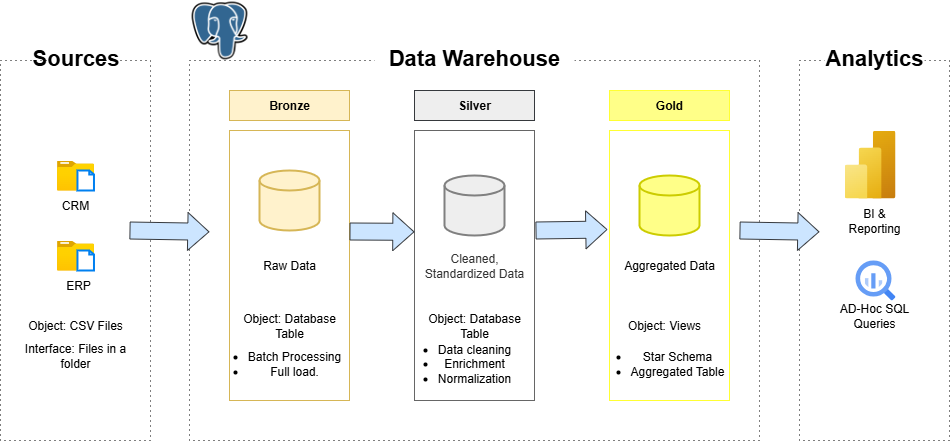

The diagram above was exported from draw.io. Its source (the exported page's mxGraphModel, read from the mxfile embedded in the PNG):
<mxGraphModel dx="1042" dy="658" grid="1" gridSize="10" guides="1" tooltips="1" connect="1" arrows="1" fold="1" page="1" pageScale="1" pageWidth="850" pageHeight="1100" math="0" shadow="0">
  <root>
    <mxCell id="0" />
    <mxCell id="1" parent="0" />
    <mxCell id="QZuZd4ipJLZTK8YE_DyE-2" value="" style="rounded=0;whiteSpace=wrap;html=1;fillColor=none;dashed=1;dashPattern=1 4;" vertex="1" parent="1">
      <mxGeometry x="31" y="180" width="150" height="380" as="geometry" />
    </mxCell>
    <mxCell id="QZuZd4ipJLZTK8YE_DyE-3" value="&lt;font style=&quot;font-size: 22px;&quot;&gt;Sources&lt;/font&gt;" style="text;html=1;align=center;verticalAlign=middle;whiteSpace=wrap;rounded=0;fillColor=default;fontStyle=1" vertex="1" parent="1">
      <mxGeometry x="78.5" y="163" width="55" height="30" as="geometry" />
    </mxCell>
    <mxCell id="QZuZd4ipJLZTK8YE_DyE-4" value="" style="rounded=0;whiteSpace=wrap;html=1;fillColor=none;dashed=1;dashPattern=1 4;" vertex="1" parent="1">
      <mxGeometry x="220" y="180" width="570" height="380" as="geometry" />
    </mxCell>
    <mxCell id="QZuZd4ipJLZTK8YE_DyE-7" value="&lt;font style=&quot;font-size: 22px;&quot;&gt;Data Warehouse&lt;/font&gt;" style="text;html=1;align=center;verticalAlign=middle;whiteSpace=wrap;rounded=0;fillColor=default;fontStyle=1" vertex="1" parent="1">
      <mxGeometry x="405" y="163" width="200" height="30" as="geometry" />
    </mxCell>
    <mxCell id="QZuZd4ipJLZTK8YE_DyE-8" value="" style="rounded=0;whiteSpace=wrap;html=1;fillColor=none;dashed=1;dashPattern=1 4;" vertex="1" parent="1">
      <mxGeometry x="830" y="180" width="150" height="380" as="geometry" />
    </mxCell>
    <mxCell id="QZuZd4ipJLZTK8YE_DyE-9" value="&lt;span style=&quot;font-size: 22px;&quot;&gt;Analytics&lt;/span&gt;" style="text;html=1;align=center;verticalAlign=middle;whiteSpace=wrap;rounded=0;fillColor=default;fontStyle=1" vertex="1" parent="1">
      <mxGeometry x="855" y="168" width="100" height="20" as="geometry" />
    </mxCell>
    <mxCell id="QZuZd4ipJLZTK8YE_DyE-10" value="&lt;b&gt;Bronze&lt;/b&gt;" style="rounded=0;whiteSpace=wrap;html=1;fillColor=#fff2cc;strokeColor=#d6b656;" vertex="1" parent="1">
      <mxGeometry x="260" y="210" width="120" height="30" as="geometry" />
    </mxCell>
    <mxCell id="QZuZd4ipJLZTK8YE_DyE-11" value="Raw Data" style="rounded=0;whiteSpace=wrap;html=1;fillColor=none;strokeColor=#d6b656;" vertex="1" parent="1">
      <mxGeometry x="260" y="250" width="120" height="270" as="geometry" />
    </mxCell>
    <mxCell id="QZuZd4ipJLZTK8YE_DyE-12" value="&lt;b&gt;Silver&lt;/b&gt;" style="rounded=0;whiteSpace=wrap;html=1;fillColor=#eeeeee;strokeColor=#36393d;" vertex="1" parent="1">
      <mxGeometry x="445" y="210" width="120" height="30" as="geometry" />
    </mxCell>
    <mxCell id="QZuZd4ipJLZTK8YE_DyE-13" value="Cleaned, Standardized Data" style="rounded=0;whiteSpace=wrap;html=1;fillColor=none;strokeColor=#666666;fontColor=#333333;" vertex="1" parent="1">
      <mxGeometry x="445" y="250" width="120" height="270" as="geometry" />
    </mxCell>
    <mxCell id="QZuZd4ipJLZTK8YE_DyE-14" value="&lt;font style=&quot;color: rgb(0, 0, 0);&quot;&gt;&lt;b&gt;Gold&lt;/b&gt;&lt;/font&gt;" style="rounded=0;whiteSpace=wrap;html=1;fillColor=#ffff88;strokeColor=#FFFF33;" vertex="1" parent="1">
      <mxGeometry x="640" y="210" width="120" height="30" as="geometry" />
    </mxCell>
    <mxCell id="QZuZd4ipJLZTK8YE_DyE-15" value="Aggregated Data" style="rounded=0;whiteSpace=wrap;html=1;fillColor=none;strokeColor=#FFFF33;" vertex="1" parent="1">
      <mxGeometry x="640" y="250" width="120" height="270" as="geometry" />
    </mxCell>
    <mxCell id="QZuZd4ipJLZTK8YE_DyE-16" value="" style="image;aspect=fixed;html=1;points=[];align=center;fontSize=12;image=img/lib/azure2/general/Folder_Blank.svg;" vertex="1" parent="1">
      <mxGeometry x="87.52" y="280" width="36.96" height="30" as="geometry" />
    </mxCell>
    <mxCell id="QZuZd4ipJLZTK8YE_DyE-17" value="" style="image;aspect=fixed;html=1;points=[];align=center;fontSize=12;image=img/lib/azure2/general/Folder_Blank.svg;" vertex="1" parent="1">
      <mxGeometry x="87.52" y="360" width="36.96" height="30" as="geometry" />
    </mxCell>
    <mxCell id="QZuZd4ipJLZTK8YE_DyE-19" value="" style="html=1;verticalLabelPosition=bottom;align=center;labelBackgroundColor=#ffffff;verticalAlign=top;strokeWidth=2;strokeColor=#0080F0;shadow=0;dashed=0;shape=mxgraph.ios7.icons.document;" vertex="1" parent="1">
      <mxGeometry x="107.96000000000001" y="290" width="16.52" height="20" as="geometry" />
    </mxCell>
    <mxCell id="QZuZd4ipJLZTK8YE_DyE-20" value="" style="html=1;verticalLabelPosition=bottom;align=center;labelBackgroundColor=#ffffff;verticalAlign=top;strokeWidth=2;strokeColor=#0080F0;shadow=0;dashed=0;shape=mxgraph.ios7.icons.document;" vertex="1" parent="1">
      <mxGeometry x="107.96000000000001" y="370" width="16.52" height="20" as="geometry" />
    </mxCell>
    <mxCell id="QZuZd4ipJLZTK8YE_DyE-21" value="Object: CSV Files" style="text;html=1;align=center;verticalAlign=middle;whiteSpace=wrap;rounded=0;" vertex="1" parent="1">
      <mxGeometry x="53.24" y="430" width="105.52" height="30" as="geometry" />
    </mxCell>
    <mxCell id="QZuZd4ipJLZTK8YE_DyE-22" value="Interface: Files in a folder" style="text;html=1;align=center;verticalAlign=middle;whiteSpace=wrap;rounded=0;" vertex="1" parent="1">
      <mxGeometry x="53.24" y="460" width="105.52" height="30" as="geometry" />
    </mxCell>
    <mxCell id="QZuZd4ipJLZTK8YE_DyE-23" value="CRM" style="text;html=1;align=center;verticalAlign=middle;whiteSpace=wrap;rounded=0;" vertex="1" parent="1">
      <mxGeometry x="76" y="310" width="60" height="30" as="geometry" />
    </mxCell>
    <mxCell id="QZuZd4ipJLZTK8YE_DyE-24" value="ERP" style="text;html=1;align=center;verticalAlign=middle;whiteSpace=wrap;rounded=0;" vertex="1" parent="1">
      <mxGeometry x="78.5" y="390" width="60" height="30" as="geometry" />
    </mxCell>
    <mxCell id="QZuZd4ipJLZTK8YE_DyE-25" value="" style="strokeWidth=2;html=1;shape=mxgraph.flowchart.database;whiteSpace=wrap;fillColor=#fff2cc;strokeColor=#d6b656;" vertex="1" parent="1">
      <mxGeometry x="290" y="290" width="60" height="60" as="geometry" />
    </mxCell>
    <mxCell id="QZuZd4ipJLZTK8YE_DyE-26" value="" style="strokeWidth=2;html=1;shape=mxgraph.flowchart.database;whiteSpace=wrap;fillColor=#eeeeee;strokeColor=#808080;" vertex="1" parent="1">
      <mxGeometry x="475" y="295" width="60" height="60" as="geometry" />
    </mxCell>
    <mxCell id="QZuZd4ipJLZTK8YE_DyE-27" value="" style="strokeWidth=2;html=1;shape=mxgraph.flowchart.database;whiteSpace=wrap;fillColor=#ffff88;strokeColor=#CCCC00;" vertex="1" parent="1">
      <mxGeometry x="670" y="295" width="60" height="60" as="geometry" />
    </mxCell>
    <mxCell id="QZuZd4ipJLZTK8YE_DyE-28" value="" style="shape=flexArrow;endArrow=classic;html=1;rounded=0;width=17;endSize=6.74;entryX=0.023;entryY=0.41;entryDx=0;entryDy=0;entryPerimeter=0;exitX=1.012;exitY=0.472;exitDx=0;exitDy=0;exitPerimeter=0;fillColor=#cce5ff;strokeColor=#36393d;" edge="1" parent="1">
      <mxGeometry width="50" height="50" relative="1" as="geometry">
        <mxPoint x="159.99999999999994" y="350" as="sourcePoint" />
        <mxPoint x="239.95999999999998" y="351.34000000000003" as="targetPoint" />
      </mxGeometry>
    </mxCell>
    <mxCell id="QZuZd4ipJLZTK8YE_DyE-29" value="" style="shape=flexArrow;endArrow=classic;html=1;rounded=0;width=17;endSize=6.74;entryX=0.023;entryY=0.41;entryDx=0;entryDy=0;entryPerimeter=0;exitX=1.012;exitY=0.472;exitDx=0;exitDy=0;exitPerimeter=0;fillColor=#cce5ff;strokeColor=#36393d;" edge="1" parent="1">
      <mxGeometry width="50" height="50" relative="1" as="geometry">
        <mxPoint x="770" y="350" as="sourcePoint" />
        <mxPoint x="849.96" y="351.34000000000003" as="targetPoint" />
      </mxGeometry>
    </mxCell>
    <mxCell id="QZuZd4ipJLZTK8YE_DyE-31" value="" style="shape=flexArrow;endArrow=classic;html=1;rounded=0;width=17;endSize=6.74;entryX=0.023;entryY=0.41;entryDx=0;entryDy=0;entryPerimeter=0;fillColor=#cce5ff;strokeColor=#36393d;" edge="1" parent="1">
      <mxGeometry width="50" height="50" relative="1" as="geometry">
        <mxPoint x="380" y="351" as="sourcePoint" />
        <mxPoint x="445.00000000000006" y="351.34000000000003" as="targetPoint" />
      </mxGeometry>
    </mxCell>
    <mxCell id="QZuZd4ipJLZTK8YE_DyE-33" value="" style="shape=flexArrow;endArrow=classic;html=1;rounded=0;width=17;endSize=6.74;fillColor=#cce5ff;strokeColor=#36393d;" edge="1" parent="1">
      <mxGeometry width="50" height="50" relative="1" as="geometry">
        <mxPoint x="566" y="350" as="sourcePoint" />
        <mxPoint x="638" y="349" as="targetPoint" />
      </mxGeometry>
    </mxCell>
    <mxCell id="QZuZd4ipJLZTK8YE_DyE-37" value="Object: Database Table" style="text;html=1;align=center;verticalAlign=middle;whiteSpace=wrap;rounded=0;" vertex="1" parent="1">
      <mxGeometry x="265" y="430" width="110" height="30" as="geometry" />
    </mxCell>
    <mxCell id="QZuZd4ipJLZTK8YE_DyE-39" value="&lt;ul&gt;&lt;li&gt;Batch Processing&lt;/li&gt;&lt;li&gt;Full load.&lt;/li&gt;&lt;/ul&gt;" style="text;html=1;align=center;verticalAlign=middle;whiteSpace=wrap;rounded=0;" vertex="1" parent="1">
      <mxGeometry x="210" y="468" width="190" height="30" as="geometry" />
    </mxCell>
    <mxCell id="QZuZd4ipJLZTK8YE_DyE-40" value="Object: Database Table" style="text;html=1;align=center;verticalAlign=middle;whiteSpace=wrap;rounded=0;" vertex="1" parent="1">
      <mxGeometry x="450" y="430" width="110" height="30" as="geometry" />
    </mxCell>
    <mxCell id="QZuZd4ipJLZTK8YE_DyE-41" value="Object: Views" style="text;html=1;align=center;verticalAlign=middle;whiteSpace=wrap;rounded=0;" vertex="1" parent="1">
      <mxGeometry x="640" y="430" width="110" height="30" as="geometry" />
    </mxCell>
    <mxCell id="QZuZd4ipJLZTK8YE_DyE-42" value="&lt;ul&gt;&lt;li&gt;Star Schema&lt;/li&gt;&lt;li&gt;Aggregated Table&lt;/li&gt;&lt;/ul&gt;" style="text;html=1;align=center;verticalAlign=middle;whiteSpace=wrap;rounded=0;" vertex="1" parent="1">
      <mxGeometry x="618" y="468" width="140" height="30" as="geometry" />
    </mxCell>
    <mxCell id="QZuZd4ipJLZTK8YE_DyE-43" value="" style="image;aspect=fixed;html=1;points=[];align=center;fontSize=12;image=img/lib/azure2/analytics/Power_BI_Embedded.svg;" vertex="1" parent="1">
      <mxGeometry x="875" y="250" width="51" height="68" as="geometry" />
    </mxCell>
    <mxCell id="QZuZd4ipJLZTK8YE_DyE-44" value="BI &amp;amp; Reporting" style="text;html=1;align=center;verticalAlign=middle;whiteSpace=wrap;rounded=0;" vertex="1" parent="1">
      <mxGeometry x="875" y="325" width="60" height="30" as="geometry" />
    </mxCell>
    <mxCell id="QZuZd4ipJLZTK8YE_DyE-45" value="" style="editableCssRules=.*;html=1;shape=image;verticalLabelPosition=bottom;labelBackgroundColor=#ffffff;verticalAlign=top;aspect=fixed;imageAspect=0;image=data:image/svg+xml,(base64 omitted: 1156 chars);" vertex="1" parent="1">
      <mxGeometry x="886" y="380" width="40" height="40" as="geometry" />
    </mxCell>
    <mxCell id="QZuZd4ipJLZTK8YE_DyE-46" value="AD-Hoc SQL Queries" style="text;html=1;align=center;verticalAlign=middle;whiteSpace=wrap;rounded=0;" vertex="1" parent="1">
      <mxGeometry x="863" y="420" width="84" height="30" as="geometry" />
    </mxCell>
    <mxCell id="QZuZd4ipJLZTK8YE_DyE-47" value="&lt;ul&gt;&lt;li&gt;Data cleaning&lt;/li&gt;&lt;li&gt;Enrichment&lt;/li&gt;&lt;li&gt;Normalization&lt;/li&gt;&lt;/ul&gt;" style="text;html=1;align=center;verticalAlign=middle;whiteSpace=wrap;rounded=0;" vertex="1" parent="1">
      <mxGeometry x="390" y="468" width="190" height="30" as="geometry" />
    </mxCell>
    <mxCell id="QZuZd4ipJLZTK8YE_DyE-50" value="" style="shape=image;aspect=fixed;image=data:image/png,(base64 omitted: 18572 chars);" vertex="1" parent="1">
      <mxGeometry x="220" y="120" width="60" height="60" as="geometry" />
    </mxCell>
  </root>
</mxGraphModel>